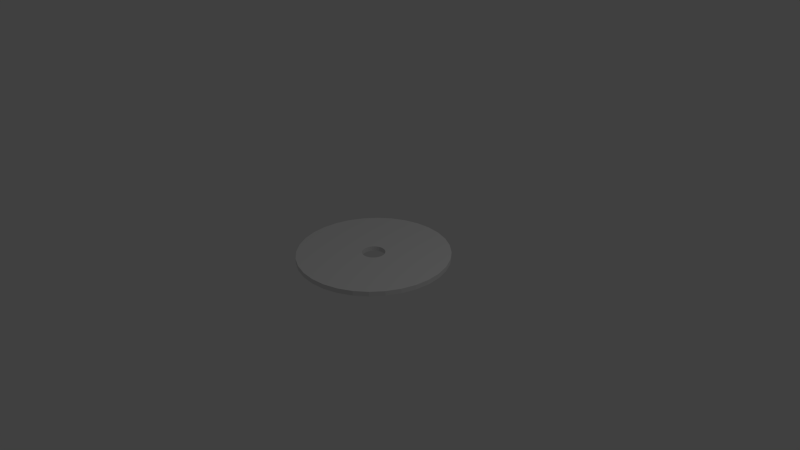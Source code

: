 # Source: Disc.blend  (saved by Blender 2.72.0; exported with 4.5.12 LTS)
import bpy
from mathutils import Matrix  # noqa: F401  (used for matrix-valued properties, if any)

bpy.ops.wm.read_factory_settings(use_empty=True)
scene = bpy.context.scene
scene.name = 'Scene'

# ---- collections
col_collection_1 = bpy.data.collections.new('Collection 1'); scene.collection.children.link(col_collection_1)

# ---- world
world_world = bpy.data.worlds.new('World'); scene.world = world_world
world_world.color = (0.05088, 0.05088, 0.05088)
world_world.use_sun_shadow = False
world_world.sun_shadow_jitter_overblur = 0.0
world_world.cycles.sampling_method = 'MANUAL'
world_world.cycles.sample_map_resolution = 256

# ---- cameras
cam_camera = bpy.data.cameras.new('Camera')
cam_camera.clip_end = 100.0
cam_camera.lens = 35.0
cam_camera.sensor_width = 32.0
cam_camera.sensor_height = 18.0
cam_camera.ortho_scale = 7.314
cam_camera.dof.focus_distance = 0.0
cam_camera.dof.aperture_fstop = 128.0

# ---- lights
light_lamp = bpy.data.lights.new('Lamp', 'POINT')
light_lamp.transmission_factor = 0.0
light_lamp.cutoff_distance = 30.0
light_lamp.energy = 100.0
light_lamp.shadow_buffer_clip_start = 1.001
light_lamp.shadow_soft_size = 0.1
light_lamp.shadow_maximum_resolution = 0.006
light_lamp.use_absolute_resolution = True
light_lamp.cycles.use_multiple_importance_sampling = False

# ---- meshes
me_cylinder = bpy.data.meshes.new('Cylinder')
me_cylinder.from_pydata([(0.0, 1.0, -1.0), (0.0, 1.0, 1.0), (0.1951, 0.9808, 1.0), (0.1951, 0.9808, -1.0), (0.1482, -0.02948, -1.0), (0.1511, 1.141e-08, -1.0), (0.1482, 0.02948, -1.0), (0.1396, 0.05783, -1.0), (0.1256, 0.08395, -1.0), (0.1069, 0.1069, -1.0), (0.08395, 0.1256, -1.0), (0.05783, 0.1396, -1.0), (0.02948, 0.1482, -1.0), (0.0, 0.1511, -1.0), (-0.02948, 0.1482, -1.0), (-0.05783, 0.1396, -1.0), (-0.08395, 0.1256, -1.0), (-0.1069, 0.1069, -1.0), (-0.1256, 0.08395, -1.0), (-0.1396, 0.05783, -1.0), (-0.1482, 0.02948, -1.0), (-0.1511, 1.459e-07, -1.0), (-1.0, 9.656e-07, -1.0), (-0.9808, 0.1951, -1.0), (-0.9239, 0.3827, -1.0), (-0.8315, 0.5556, -1.0), (-0.7071, 0.7071, -1.0), (-0.5556, 0.8315, -1.0), (-0.3827, 0.9239, -1.0), (-0.1951, 0.9808, -1.0), (0.3827, 0.9239, -1.0), (0.5556, 0.8315, -1.0), (0.7071, 0.7071, -1.0), (0.8315, 0.5556, -1.0), (0.9239, 0.3827, -1.0), (0.9808, 0.1951, -1.0), (1.0, 7.55e-08, -1.0), (0.9808, -0.1951, -1.0), (0.9239, -0.3827, -1.0), (0.02948, -0.1482, -1.0), (0.05783, -0.1396, -1.0), (0.08395, -0.1256, -1.0), (0.1069, -0.1069, -1.0), (0.1256, -0.08395, -1.0), (0.1396, -0.05783, -1.0), (0.8315, -0.5556, -1.0), (0.7071, -0.7071, -1.0), (0.5556, -0.8315, -1.0), (0.3827, -0.9239, -1.0), (0.1951, -0.9808, -1.0), (-3.258e-07, -1.0, -1.0), (-0.1951, -0.9808, -1.0), (-0.3827, -0.9239, -1.0), (-0.5556, -0.8315, -1.0), (-0.7071, -0.7071, -1.0), (-0.8315, -0.5556, -1.0), (-0.9239, -0.3827, -1.0), (-0.9808, -0.1951, -1.0), (-0.1482, -0.02948, -1.0), (-0.1396, -0.05783, -1.0), (-0.1256, -0.08395, -1.0), (-0.1069, -0.1069, -1.0), (-0.08395, -0.1256, -1.0), (-0.05783, -0.1396, -1.0), (-0.02948, -0.1482, -1.0), (-4.924e-08, -0.1511, -1.0), (-0.1951, 0.9808, 1.0), (0.02948, -0.1482, 1.0), (-4.924e-08, -0.1511, 1.0), (-3.258e-07, -1.0, 1.0), (0.1951, -0.9808, 1.0), (0.3827, -0.9239, 1.0), (0.5556, -0.8315, 1.0), (0.7071, -0.7071, 1.0), (0.8315, -0.5556, 1.0), (0.9239, -0.3827, 1.0), (0.9808, -0.1951, 1.0), (1.0, 7.55e-08, 1.0), (0.9808, 0.1951, 1.0), (0.9239, 0.3827, 1.0), (0.8315, 0.5556, 1.0), (0.7071, 0.7071, 1.0), (0.5556, 0.8315, 1.0), (0.3827, 0.9239, 1.0), (0.02948, 0.1482, 1.0), (0.05783, 0.1396, 1.0), (0.08395, 0.1256, 1.0), (0.1069, 0.1069, 1.0), (0.1256, 0.08395, 1.0), (0.1396, 0.05783, 1.0), (0.1482, 0.02948, 1.0), (0.1511, 1.141e-08, 1.0), (0.1482, -0.02948, 1.0), (0.1396, -0.05783, 1.0), (0.1256, -0.08395, 1.0), (0.1069, -0.1069, 1.0), (0.08395, -0.1256, 1.0), (0.05783, -0.1396, 1.0), (-0.02948, -0.1482, 1.0), (-0.05783, -0.1396, 1.0), (-0.08395, -0.1256, 1.0), (-0.1069, -0.1069, 1.0), (-0.1256, -0.08395, 1.0), (-0.1396, -0.05783, 1.0), (-0.1482, -0.02948, 1.0), (-0.1511, 1.459e-07, 1.0), (-0.1482, 0.02948, 1.0), (-0.1396, 0.05783, 1.0), (-0.1256, 0.08395, 1.0), (-0.1069, 0.1069, 1.0), (-0.08395, 0.1256, 1.0), (-0.05783, 0.1396, 1.0), (-0.02948, 0.1482, 1.0), (0.0, 0.1511, 1.0), (-0.3827, 0.9239, 1.0), (-0.5556, 0.8315, 1.0), (-0.7071, 0.7071, 1.0), (-0.8315, 0.5556, 1.0), (-0.9239, 0.3827, 1.0), (-0.9808, 0.1951, 1.0), (-1.0, 9.656e-07, 1.0), (-0.9808, -0.1951, 1.0), (-0.9239, -0.3827, 1.0), (-0.8315, -0.5556, 1.0), (-0.7071, -0.7071, 1.0), (-0.5556, -0.8315, 1.0), (-0.3827, -0.9239, 1.0), (-0.1951, -0.9808, 1.0)], [], [(0, 1, 2, 3), (4, 5, 6, 7, 8, 9, 10, 11, 12, 13, 14, 15, 16, 17, 18, 19, 20, 21, 22, 23, 24, 25, 26, 27, 28, 29, 0, 3, 30, 31, 32, 33, 34, 35, 36, 37, 38), (39, 40, 41, 42, 43, 44, 4, 38, 45, 46, 47, 48, 49, 50, 51, 52, 53, 54, 55, 56, 57, 22, 21, 58, 59, 60, 61, 62, 63, 64, 65), (29, 66, 1, 0), (67, 68, 69, 70, 71, 72, 73, 74, 75, 76, 77, 78, 79, 80, 81, 82, 83, 2, 1, 66, 84, 85, 86, 87, 88, 89, 90, 91, 92, 93, 94, 95, 96, 97), (68, 98, 99, 100, 101, 102, 103, 104, 105, 106, 107, 108, 109, 110, 111, 112, 113, 84, 66, 114, 115, 116, 117, 118, 119, 120, 121, 122, 123, 124, 125, 126, 127, 69), (3, 2, 83, 30), (30, 83, 82, 31), (31, 82, 81, 32), (32, 81, 80, 33), (33, 80, 79, 34), (34, 79, 78, 35), (35, 78, 77, 36), (36, 77, 76, 37), (37, 76, 75, 38), (38, 75, 74, 45), (45, 74, 73, 46), (46, 73, 72, 47), (47, 72, 71, 48), (48, 71, 70, 49), (49, 70, 69, 50), (50, 69, 127, 51), (51, 127, 126, 52), (52, 126, 125, 53), (53, 125, 124, 54), (54, 124, 123, 55), (55, 123, 122, 56), (56, 122, 121, 57), (57, 121, 120, 22), (22, 120, 119, 23), (23, 119, 118, 24), (24, 118, 117, 25), (25, 117, 116, 26), (26, 116, 115, 27), (27, 115, 114, 28), (28, 114, 66, 29), (13, 12, 84, 113), (14, 13, 113, 112), (12, 11, 85, 84), (15, 14, 112, 111), (11, 10, 86, 85), (16, 15, 111, 110), (10, 9, 87, 86), (17, 16, 110, 109), (9, 8, 88, 87), (18, 17, 109, 108), (8, 7, 89, 88), (19, 18, 108, 107), (7, 6, 90, 89), (20, 19, 107, 106), (6, 5, 91, 90), (21, 20, 106, 105), (5, 4, 92, 91), (58, 21, 105, 104), (4, 44, 93, 92), (59, 58, 104, 103), (44, 43, 94, 93), (60, 59, 103, 102), (43, 42, 95, 94), (61, 60, 102, 101), (42, 41, 96, 95), (62, 61, 101, 100), (41, 40, 97, 96), (63, 62, 100, 99), (40, 39, 67, 97), (64, 63, 99, 98), (39, 65, 68, 67), (65, 64, 98, 68)])
me_cylinder.use_remesh_preserve_volume = False
me_cylinder.use_remesh_preserve_attributes = False
me_cylinder.use_mirror_vertex_groups = False
me_cylinder.update()

# ---- objects
ob_cylinder = bpy.data.objects.new('Cylinder', me_cylinder)
ob_lamp = bpy.data.objects.new('Lamp', light_lamp)
ob_camera = bpy.data.objects.new('Camera', cam_camera)

# ---- transforms, parenting, visibility, modifiers, constraints
ob_cylinder.location = (0.0, 0.0, 0.0)
ob_cylinder.scale = (1.0, 1.0, 0.03149)
ob_cylinder.lineart.crease_threshold = 0.0
ob_lamp.location = (4.076, 1.005, 5.904)
ob_lamp.rotation_euler = (0.6503, 0.05522, 1.866)
ob_lamp.lock_rotations_4d = False
ob_lamp.empty_display_type = 'ARROWS'
ob_lamp.color = (0.0, 0.0, 0.0, 0.0)
ob_lamp.lineart.crease_threshold = 0.0
ob_camera.location = (7.481, -6.508, 5.344)
ob_camera.rotation_euler = (1.109, 0.01082, 0.8149)
ob_camera.lock_rotations_4d = False
ob_camera.empty_display_type = 'ARROWS'
ob_camera.color = (0.0, 0.0, 0.0, 0.0)
ob_camera.display_type = 'WIRE'
ob_camera.lineart.crease_threshold = 0.0

# ---- collection membership
col_collection_1.objects.link(ob_cylinder)
col_collection_1.objects.link(ob_lamp)
col_collection_1.objects.link(ob_camera)

# ---- scene / render settings (as saved in the file)
scene.camera = ob_camera
scene.frame_start = 1; scene.frame_end = 250; scene.frame_set(1)
scene.render.engine = 'BLENDER_EEVEE_NEXT'
scene.render.resolution_percentage = 50
scene.render.dither_intensity = 0.0
scene.cycles.use_denoising = False
scene.cycles.samples = 10
scene.cycles.sampling_pattern = 'TABULATED_SOBOL'
scene.cycles.light_sampling_threshold = 0.0
scene.cycles.use_adaptive_sampling = False
scene.cycles.use_light_tree = False
scene.cycles.blur_glossy = 0.0
scene.cycles.pixel_filter_type = 'GAUSSIAN'
scene.cycles.sample_clamp_indirect = 0.0
scene.view_settings.view_transform = 'Standard'
bpy.context.view_layer.update()
